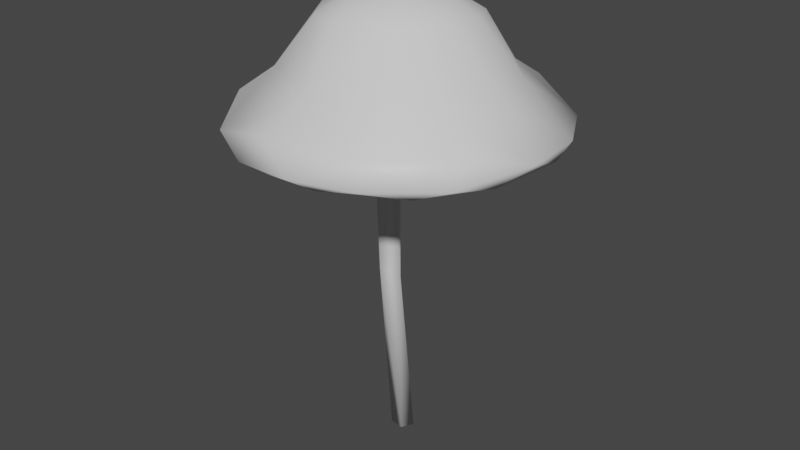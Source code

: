 # Source: Shroom44.blend  (saved by Blender 2.81.16; exported with 4.5.12 LTS)
import bpy
from mathutils import Matrix  # noqa: F401  (used for matrix-valued properties, if any)

bpy.ops.wm.read_factory_settings(use_empty=True)
scene = bpy.context.scene
scene.name = 'Scene'

# ---- collections
col_collection = bpy.data.collections.new('Collection'); scene.collection.children.link(col_collection)

# ---- materials (node trees are filled in below, after node groups)
mat_material_001 = bpy.data.materials.new('Material.001')
mat_material_001.use_transparent_shadow = False

# ---- material node trees
mat_material_001.use_nodes = True; mat_material_001.node_tree.nodes.clear()
_N = mat_material_001.node_tree.nodes; _L = mat_material_001.node_tree.links
n0 = _N.new('ShaderNodeOutputMaterial'); n0.name = 'Material Output'; n0.location = (300, 300)
n1 = _N.new('ShaderNodeBsdfPrincipled'); n1.name = 'Principled BSDF'; n1.location = (10, 300)
n1.distribution = 'GGX'
n1.subsurface_method = 'BURLEY'
n1.inputs[3].default_value = 1.45
n1.inputs[27].default_value = (0.0, 0.0, 0.0, 1.0)
n1.inputs[28].default_value = 1.0
_L.new(n1.outputs[0], n0.inputs[0])
n0.is_active_output = True

# ---- world
world_world = bpy.data.worlds.new('World'); scene.world = world_world
world_world.use_nodes = True; world_world.node_tree.nodes.clear()
_N = world_world.node_tree.nodes; _L = world_world.node_tree.links
n0 = _N.new('ShaderNodeOutputWorld'); n0.name = 'World Output'; n0.location = (300, 300)
n1 = _N.new('ShaderNodeBackground'); n1.name = 'Background'; n1.location = (10, 300)
n1.inputs[0].default_value = (0.05088, 0.05088, 0.05088, 1.0)
_L.new(n1.outputs[0], n0.inputs[0])
n0.is_active_output = True
world_world.color = (0.05088, 0.05088, 0.05088)
world_world.use_sun_shadow = False
world_world.sun_shadow_jitter_overblur = 0.0

# ---- meshes
me_cylinder = bpy.data.meshes.new('Cylinder')
me_cylinder.from_pydata([(1.222, 2.015, 0.8147), (1.989, 1.19, 0.8072), (1.106, 1.17, 1.943), (2.309, 0.09966, 0.8014), (2.01, -1.001, 0.8121), (1.321, -1.807, 0.8243), (-0.2582, -2.254, 0.8256), (-0.2373, -1.435, 2.001), (-1.934, -1.256, 0.843), (-2.302, 0.4165, 0.8302), (-1.55, 1.844, 0.8149), (-0.102, 2.37, 0.8252), (0.1795, 1.585, 1.996), (1.454, 0.4856, 1.994), (1.425, -0.313, 2.02), (0.8269, -1.213, 2.029), (-0.9491, -1.174, 1.981), (-1.505, -0.2966, 2.021), (-1.391, 0.7546, 2.002), (-0.7586, 1.48, 1.939), (0.593, 0.4624, 2.447), (0.5155, -0.4304, 2.414), (-0.3787, -0.5339, 2.457), (-0.4703, 0.6228, 2.483), (1.214, 2.901, 0.2795), (2.563, 2.182, -0.05507), (3.163, 1.058, -0.04776), (3.292, -0.2861, -0.02354), (2.663, -1.382, 0.2894), (1.458, -2.642, 0.3061), (-0.5311, -2.928, 0.3172), (-2.049, -2.592, -0.05745), (-2.594, -1.574, 0.3065), (-3.055, -0.2091, 0.2968), (-2.825, 1.247, 0.3242), (-1.652, 2.683, 0.2875), (0.921, 0.6277, 0.3764), (-0.4334, -1.477, 0.1487), (-1.598, -0.7909, 0.2986), (-2.184, 0.8684, 0.01018), (-0.7107, 1.701, 0.4398), (1.561, 0.2705, 0.2441), (0.966, -0.825, 0.3431), (0.07953, -1.1, 0.3153), (-1.291, -0.1992, 0.172), (-0.5844, 0.2703, 0.3305), (-1.186, 1.059, 0.1902), (-0.0008255, 1.183, 0.4278), (0.4014, 0.9973, 0.4952), (0.6162, -0.3008, 0.4204), (0.4304, -0.733, 0.1542), (0.02398, -0.5452, 0.3898), (-0.2979, -0.7895, 0.1645), (-0.464, -0.1599, 0.07142), (0.2651, 0.2285, 0.0597), (0.4141, -0.1301, 0.2783), (-0.1606, 0.2626, 0.5131), (0.1105, -0.05617, -0.5671), (0.2046, -0.4218, -0.2202), (-0.1836, -0.4861, -0.0672), (-0.2364, -0.1769, -0.6796), (0.2208, -0.1858, -3.362), (-0.08291, -0.4537, -3.173), (-0.1336, -0.03906, -2.954), (0.07831, 0.009612, -7.24), (0.2063, 0.2716, -7.248), (-0.2313, 0.06939, -7.251), (-0.07309, 0.4498, -7.227), (1.155, 3.208, -0.1331), (2.718, -1.856, -0.1511), (1.524, -2.876, -0.1483), (0.2712, -3.239, -0.1493), (-1.041, -3.085, -0.2397), (-3.096, -1.274, -0.1402), (-2.373, -2.16, -0.2863), (-3.309, 0.3917, -0.2468), (-2.832, 1.871, -0.206), (-1.637, 2.973, -0.1454), (-0.3266, 3.387, -0.03689), (1.245, 3.078, -0.3059), (2.398, 2.111, -0.2864), (2.815, 1.506, -0.3171), (2.087, 1.51, -0.2817), (3.166, 0.5325, -0.2866), (2.979, -1.019, -0.2984), (2.186, -2.25, -0.305), (0.7114, -3.001, -0.3077), (-0.5554, -3.087, -0.2816), (-1.164, -2.248, -0.282), (-2.547, -0.535, -0.2409), (-3.203, -0.3018, -0.2948), (-1.923, 2.554, -0.3374), (-0.6592, 3.167, -0.2966)], [], [(12, 0, 11), (2, 1, 0), (13, 3, 1), (3, 14, 4), (15, 6, 5), (16, 8, 6), (18, 10, 9), (19, 11, 10), (13, 14, 3), (59, 53, 60), (84, 42, 41), (17, 23, 18), (1, 25, 0), (10, 35, 34), (1, 26, 25), (6, 29, 5), (0, 24, 11), (3, 26, 1), (23, 12, 19), (35, 77, 76), (30, 71, 29), (32, 73, 31), (33, 75, 73), (34, 76, 75), (79, 48, 47), (83, 84, 41), (89, 90, 44), (91, 46, 39), (82, 36, 80), (46, 40, 45), (42, 86, 43), (42, 49, 41), (43, 50, 42), (38, 53, 52), (45, 56, 53), (48, 54, 56), (36, 54, 48), (55, 54, 36), (57, 63, 60), (58, 61, 57), (18, 19, 10), (56, 40, 47), (61, 67, 63), (62, 66, 64), (79, 92, 78), (79, 25, 80), (80, 25, 81), (81, 26, 83), (83, 27, 84), (84, 69, 85), (85, 70, 86), (86, 71, 87), (72, 31, 74), (74, 73, 90), (91, 77, 92), (80, 81, 82), (87, 72, 88), (72, 74, 88), (75, 76, 39), (68, 79, 78), (25, 79, 68), (27, 83, 26), (70, 85, 69), (73, 74, 31), (75, 90, 73), (77, 91, 76), (78, 92, 77), (76, 91, 39), (2, 0, 12), (13, 20, 14), (4, 15, 5), (4, 14, 15), (7, 6, 15), (6, 7, 16), (11, 19, 12), (53, 56, 60), (23, 17, 22), (15, 21, 22), (22, 7, 15), (2, 12, 20), (16, 7, 22), (11, 24, 78), (6, 30, 29), (0, 25, 24), (68, 78, 24), (34, 35, 76), (92, 79, 47), (29, 71, 70), (27, 28, 69), (32, 33, 73), (69, 28, 29), (33, 34, 75), (29, 70, 69), (82, 81, 36), (38, 89, 44), (74, 89, 38), (84, 85, 42), (91, 40, 46), (86, 87, 43), (87, 88, 37), (43, 51, 50), (45, 40, 56), (55, 41, 49), (37, 38, 52), (36, 41, 55), (51, 52, 59), (49, 58, 55), (85, 86, 42), (57, 61, 63), (61, 64, 65), (61, 65, 67), (25, 26, 81), (27, 69, 84), (70, 71, 86), (71, 72, 87), (66, 60, 63), (37, 43, 87), (46, 45, 39), (40, 92, 47), (21, 20, 23, 22), (8, 9, 33, 32), (54, 57, 60, 56), (13, 1, 2), (23, 20, 12), (83, 41, 36, 81), (48, 79, 80, 36), (44, 90, 39, 45), (47, 48, 56), (60, 66, 62, 59), (17, 8, 16), (4, 28, 27, 3), (9, 8, 17), (9, 17, 18), (23, 19, 18), (20, 13, 2), (9, 10, 34), (6, 8, 31, 30), (5, 29, 28, 4), (34, 33, 9), (11, 78, 35, 10), (27, 26, 3), (58, 51, 59, 62), (72, 71, 30), (25, 68, 24), (78, 77, 35), (72, 30, 31), (74, 90, 89), (44, 53, 38), (21, 15, 14, 20), (91, 92, 40), (61, 58, 62, 64), (43, 37, 52, 51), (53, 44, 45), (50, 49, 42), (54, 55, 58, 57), (51, 58, 50), (53, 59, 52), (58, 49, 50), (75, 39, 90), (38, 37, 88, 74), (32, 31, 8), (65, 64, 66, 67), (17, 16, 22), (63, 67, 66)])
me_cylinder.polygons.foreach_set('use_smooth', [True] * 164)
_uv = me_cylinder.uv_layers.new(name='UVMap')
_uv.uv.foreach_set('vector', [0.9771, 1.0, 0.9094, 0.5, 0.9854, 0.5, 0.8756, 1.0, 0.8309, 0.5, 0.9094, 0.5, 0.7987, 1.0, 0.7521, 0.5, 0.8309, 0.5, 0.7521, 0.5, 0.7145, 1.0, 0.6729, 0.5, 0.5962, 1.0, 0.4837, 0.5, 0.599, 0.5, 0.3916, 1.0, 0.3464, 0.5, 0.4837, 0.5, 0.1676, 1.0, 0.1131, 0.5, 0.2259, 0.5, 0.08005, 1.0, 0.01361, 0.5, 0.1131, 0.5, 0.7987, 1.0, 0.7145, 1.0, 0.7521, 0.5, 0.4264, 0.5, 0.2703, 0.5, 0.2011, 0.5, 0.6913, 0.5, 0.6312, 0.5, 0.7785, 0.5, 0.2831, 1.0, 0.1089, 1.0, 0.1676, 1.0, 0.8309, 0.5, 0.8598, 0.5, 0.9094, 0.5, 0.1131, 0.5, 0.08871, 0.5, 0.1866, 0.5, 0.8309, 0.5, 0.798, 0.5, 0.8598, 0.5, 0.4837, 0.5, 0.5797, 0.5, 0.599, 0.5, 0.9094, 0.5, 0.9346, 0.5, 0.9854, 0.5, 0.7521, 0.5, 0.798, 0.5, 0.8309, 0.5, 0.1089, 1.0, 0.009763, 1.0, 0.08005, 1.0, 0.08871, 0.5, 0.08072, 0.5, 0.1579, 0.5, 0.4733, 0.5, 0.5141, 0.5, 0.5797, 0.5, 0.3405, 0.5, 0.3155, 0.5, 0.3944, 0.5, 0.2645, 0.5, 0.2327, 0.5, 0.3155, 0.5, 0.1866, 0.5, 0.1579, 0.5, 0.2327, 0.5, 0.9397, 0.5, 0.9422, 0.5, 0.9744, 0.5, 0.7759, 0.5, 0.6913, 0.5, 0.7785, 0.5, 0.2873, 0.5, 0.2745, 0.5, 0.2829, 0.5, 0.1006, 0.5, 0.1368, 0.5, 0.1932, 0.5, 0.8438, 0.5, 0.8437, 0.5, 0.8582, 0.5, 0.1368, 0.5, 0.06299, 0.5, 0.1919, 0.5, 0.6312, 0.5, 0.5348, 0.5, 0.5176, 0.5, 0.6312, 0.5, 0.6781, 0.5, 0.7785, 0.5, 0.5176, 0.5, 0.5853, 0.5, 0.6312, 0.5, 0.331, 0.5, 0.2703, 0.5, 0.438, 0.5, 0.1919, 0.5, 0.07395, 0.5, 0.2703, 0.5, 0.9422, 0.5, 0.8772, 0.5, 0.9996, 0.5, 0.8437, 0.5, 0.8772, 0.5, 0.9422, 0.5, 0.7294, 0.5, 0.8772, 0.5, 0.8437, 0.5, 0.0, 0.5, 0.08707, 0.5, 0.2011, 0.5, 0.6134, 0.5, 0.6885, 0.5, 0.8943, 0.5, 0.1676, 1.0, 0.08005, 1.0, 0.1131, 0.5, 0.07395, 0.5, 0.06299, 0.5, 0.0244, 0.5, 0.6885, 0.5, 0.9805, 0.5, 0.9876, 0.5, 0.474, 0.5, 0.3395, 0.5, 0.579, 0.5, 0.9397, 0.5, 0.9983, 0.5, 1.0, 0.5, 0.9397, 0.5, 0.8598, 0.5, 0.8582, 0.5, 0.8582, 0.5, 0.8598, 0.5, 0.8277, 0.5, 0.8277, 0.5, 0.798, 0.5, 0.7759, 0.5, 0.7759, 0.5, 0.7344, 0.5, 0.6913, 0.5, 0.6913, 0.5, 0.6526, 0.5, 0.6198, 0.5, 0.6198, 0.5, 0.577, 0.5, 0.5348, 0.5, 0.5348, 0.5, 0.5141, 0.5, 0.4707, 0.5, 0.4492, 0.5, 0.3944, 0.5, 0.372, 0.5, 0.372, 0.5, 0.3155, 0.5, 0.2745, 0.5, 0.1006, 0.5, 0.08072, 0.5, 0.03039, 0.5, 0.8582, 0.5, 0.8277, 0.5, 0.8438, 0.5, 0.4707, 0.5, 0.4492, 0.5, 0.427, 0.5, 0.4492, 0.5, 0.372, 0.5, 0.427, 0.5, 0.2327, 0.5, 0.1579, 0.5, 0.1932, 0.5, 0.9428, 0.5, 0.9397, 0.5, 1.0, 0.5, 0.8598, 0.5, 0.9397, 0.5, 0.9428, 0.5, 0.7344, 0.5, 0.7759, 0.5, 0.798, 0.5, 0.577, 0.5, 0.6198, 0.5, 0.6526, 0.5, 0.3155, 0.5, 0.372, 0.5, 0.3944, 0.5, 0.2327, 0.5, 0.2745, 0.5, 0.3155, 0.5, 0.08072, 0.5, 0.1006, 0.5, 0.1579, 0.5, 0.01743, 0.5, 0.03039, 0.5, 0.08072, 0.5, 0.1579, 0.5, 0.1006, 0.5, 0.1932, 0.5, 0.8756, 1.0, 0.9094, 0.5, 0.9771, 1.0, 0.7987, 1.0, 0.8423, 1.0, 0.7145, 1.0, 0.6729, 0.5, 0.5962, 1.0, 0.599, 0.5, 0.6729, 0.5, 0.7145, 1.0, 0.5962, 1.0, 0.4756, 1.0, 0.4837, 0.5, 0.5962, 1.0, 0.4837, 0.5, 0.4756, 1.0, 0.3916, 1.0, 0.01361, 0.5, 0.08005, 1.0, 0.009763, 1.0, 0.2703, 0.5, 0.07395, 0.5, 0.2011, 0.5, 0.1089, 1.0, 0.2831, 1.0, 0.4049, 1.0, 0.5962, 1.0, 0.6286, 1.0, 0.4049, 1.0, 0.4049, 1.0, 0.4756, 1.0, 0.5962, 1.0, 0.8756, 1.0, 0.9771, 1.0, 0.8423, 1.0, 0.3916, 1.0, 0.4756, 1.0, 0.4049, 1.0, 0.9854, 0.5, 0.9346, 0.5, 1.0, 0.5, 0.4837, 0.5, 0.4733, 0.5, 0.5797, 0.5, 0.9094, 0.5, 0.8598, 0.5, 0.9346, 0.5, 0.9428, 0.5, 1.0, 0.5, 0.9346, 0.5, 0.1866, 0.5, 0.08871, 0.5, 0.1579, 0.5, 0.9983, 0.5, 0.9397, 0.5, 0.9744, 0.5, 0.5797, 0.5, 0.5141, 0.5, 0.577, 0.5, 0.7344, 0.5, 0.6712, 0.5, 0.6526, 0.5, 0.3405, 0.5, 0.2645, 0.5, 0.3155, 0.5, 0.6526, 0.5, 0.6712, 0.5, 0.5797, 0.5, 0.2645, 0.5, 0.1866, 0.5, 0.2327, 0.5, 0.5797, 0.5, 0.577, 0.5, 0.6526, 0.5, 0.8438, 0.5, 0.8277, 0.5, 0.8437, 0.5, 0.331, 0.5, 0.2873, 0.5, 0.2829, 0.5, 0.372, 0.5, 0.2873, 0.5, 0.331, 0.5, 0.6913, 0.5, 0.6198, 0.5, 0.6312, 0.5, 0.1006, 0.5, 0.06299, 0.5, 0.1368, 0.5, 0.5348, 0.5, 0.4707, 0.5, 0.5176, 0.5, 0.4707, 0.5, 0.427, 0.5, 0.4533, 0.5, 0.5176, 0.5, 0.5069, 0.5, 0.5853, 0.5, 0.1919, 0.5, 0.06299, 0.5, 0.07395, 0.5, 0.7294, 0.5, 0.7785, 0.5, 0.6781, 0.5, 0.4533, 0.5, 0.331, 0.5, 0.438, 0.5, 0.8437, 0.5, 0.7785, 0.5, 0.7294, 0.5, 0.5069, 0.5, 0.438, 0.5, 0.4264, 0.5, 0.6781, 0.5, 0.6134, 0.5, 0.7294, 0.5, 0.6198, 0.5, 0.5348, 0.5, 0.6312, 0.5, 0.8943, 0.5, 0.6885, 0.5, 0.9876, 0.5, 0.6885, 0.5, 0.579, 0.5, 0.831, 0.5, 0.6885, 0.5, 0.831, 0.5, 0.9805, 0.5, 0.8598, 0.5, 0.798, 0.5, 0.8277, 0.5, 0.7344, 0.5, 0.6526, 0.5, 0.6913, 0.5, 0.577, 0.5, 0.5141, 0.5, 0.5348, 0.5, 0.5141, 0.5, 0.4492, 0.5, 0.4707, 0.5, 0.3395, 0.5, 0.2011, 0.5, 0.08707, 0.5, 0.4533, 0.5, 0.5176, 0.5, 0.4707, 0.5, 0.1368, 0.5, 0.1919, 0.5, 0.1932, 0.5, 0.06299, 0.5, 0.03039, 0.5, 0.0244, 0.5, 0.4197, 0.08452, 0.4196, 0.3634, 0.1243, 0.4145, 0.1108, 0.09303, 0.3464, 0.5, 0.2259, 0.5, 0.2645, 0.5, 0.3405, 0.5, 0.8772, 0.5, 0.0, 0.5, 0.2011, 0.5, 0.9996, 0.5, 0.7987, 1.0, 0.8309, 0.5, 0.8756, 1.0, 0.9963, 1.0, 0.8423, 1.0, 0.9771, 1.0, 0.7759, 0.5, 0.7785, 0.5, 0.8437, 0.5, 0.8277, 0.5, 0.9422, 0.5, 0.9397, 0.5, 0.8582, 0.5, 0.8437, 0.5, 0.2829, 0.5, 0.2745, 0.5, 0.1932, 0.5, 0.1919, 0.5, 0.0244, 0.5, 0.0, 0.5, 0.07395, 0.5, 0.2011, 0.5, 0.3395, 0.5, 0.474, 0.5, 0.4264, 0.5, 0.2831, 1.0, 0.3464, 0.5, 0.3916, 1.0, 0.6729, 0.5, 0.6712, 0.5, 0.7344, 0.5, 0.7521, 0.5, 0.2259, 0.5, 0.3464, 0.5, 0.2831, 1.0, 0.2259, 0.5, 0.2831, 1.0, 0.1676, 1.0, 0.1089, 1.0, 0.08005, 1.0, 0.1676, 1.0, 0.8423, 1.0, 0.7987, 1.0, 0.8756, 1.0, 0.2259, 0.5, 0.1131, 0.5, 0.1866, 0.5, 0.4837, 0.5, 0.3464, 0.5, 0.3944, 0.5, 0.4733, 0.5, 0.599, 0.5, 0.5797, 0.5, 0.6712, 0.5, 0.6729, 0.5, 0.1866, 0.5, 0.2645, 0.5, 0.2259, 0.5, 0.01361, 0.5, 0.01743, 0.5, 0.08871, 0.5, 0.1131, 0.5, 0.7344, 0.5, 0.798, 0.5, 0.7521, 0.5, 0.6134, 0.5, 0.5069, 0.5, 0.4264, 0.5, 0.474, 0.5, 0.4492, 0.5, 0.5141, 0.5, 0.4733, 0.5, 0.8598, 0.5, 0.9428, 0.5, 0.9346, 0.5, 0.01743, 0.5, 0.08072, 0.5, 0.08871, 0.5, 0.4492, 0.5, 0.4733, 0.5, 0.3944, 0.5, 0.372, 0.5, 0.2745, 0.5, 0.2873, 0.5, 0.2829, 0.5, 0.2703, 0.5, 0.331, 0.5, 0.6286, 1.0, 0.5962, 1.0, 0.7145, 1.0, 0.8423, 1.0, 0.1006, 0.5, 0.03039, 0.5, 0.06299, 0.5, 0.6885, 0.5, 0.6134, 0.5, 0.474, 0.5, 0.579, 0.5, 0.5176, 0.5, 0.4533, 0.5, 0.438, 0.5, 0.5069, 0.5, 0.2703, 0.5, 0.2829, 0.5, 0.1919, 0.5, 0.5853, 0.5, 0.6781, 0.5, 0.6312, 0.5, 0.8772, 0.5, 0.7294, 0.5, 0.6134, 0.5, 0.8943, 0.5, 0.5069, 0.5, 0.6134, 0.5, 0.5853, 0.5, 0.2703, 0.5, 0.4264, 0.5, 0.438, 0.5, 0.6134, 0.5, 0.6781, 0.5, 0.5853, 0.5, 0.2327, 0.5, 0.1932, 0.5, 0.2745, 0.5, 0.331, 0.5, 0.4533, 0.5, 0.427, 0.5, 0.372, 0.5, 0.3405, 0.5, 0.3944, 0.5, 0.3464, 0.5, 0.9388, 0.3566, 0.853, 0.05795, 0.5699, 0.1349, 0.665, 0.4535, 0.2831, 1.0, 0.3916, 1.0, 0.4049, 1.0, 0.08707, 0.5, 0.06713, 0.5, 0.3395, 0.5])
me_cylinder.materials.append(mat_material_001)
me_cylinder.use_remesh_fix_poles = True
me_cylinder.use_remesh_preserve_attributes = False
me_cylinder.use_mirror_vertex_groups = False
me_cylinder.update()

# ---- objects
ob_budshroom = bpy.data.objects.new('budshroom', me_cylinder)

# ---- transforms, parenting, visibility, modifiers, constraints
ob_budshroom.location = (0.02371, -0.06835, -1.922)
ob_budshroom.lineart.crease_threshold = 0.0

# ---- collection membership
col_collection.objects.link(ob_budshroom)

# ---- scene / render settings (as saved in the file)
scene.frame_start = 1; scene.frame_end = 250; scene.frame_set(1)
scene.render.engine = 'BLENDER_EEVEE_NEXT'
scene.cycles.use_denoising = False
scene.cycles.samples = 128
scene.cycles.sampling_pattern = 'TABULATED_SOBOL'
scene.cycles.use_adaptive_sampling = False
scene.cycles.use_light_tree = False
scene.view_settings.view_transform = 'Filmic'
bpy.context.view_layer.update()

# ---- added for rendering (the .blend has no active camera and no usable light): camera, sun
cam_auto = bpy.data.cameras.new('AutoCamera')
cam_auto.lens = 50.0
cam_auto.sensor_width = 36.0
cam_auto.clip_end = 1000.0
ob_auto_camera = bpy.data.objects.new('AutoCamera', cam_auto)
scene.collection.objects.link(ob_auto_camera)
ob_auto_camera.location = (12.5048, -14.9817, 5.68606)
ob_auto_camera.rotation_euler = (1.09748, -7.21219e-08, 0.694738)
scene.camera = ob_auto_camera
light_auto_sun = bpy.data.lights.new('AutoSun', 'SUN')
light_auto_sun.energy = 3.0
light_auto_sun.angle = 0.0523599
ob_auto_sun = bpy.data.objects.new('AutoSun', light_auto_sun)
scene.collection.objects.link(ob_auto_sun)
ob_auto_sun.rotation_euler = (0.872665, 0.174533, 0.523599)
bpy.context.view_layer.update()
